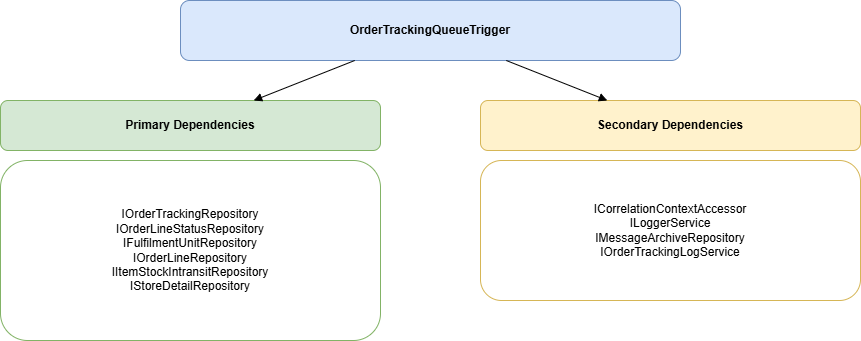

The diagram above was exported from draw.io. Its source (the exported page's mxGraphModel, read from the mxfile embedded in the PNG):
<mxGraphModel dx="2084" dy="1054" grid="1" gridSize="10" guides="1" tooltips="1" connect="1" arrows="1" fold="1" page="1" pageScale="1" pageWidth="850" pageHeight="1100" math="0" shadow="0">
  <root>
    <mxCell id="0" />
    <mxCell id="1" parent="0" />
    <mxCell id="o7LDrH7iV3wNFKj8tDT0-16" parent="1" style="rounded=1;whiteSpace=wrap;html=1;fillColor=#dae8fc;strokeColor=#6c8ebf;fontStyle=1;" value="OrderTrackingQueueTrigger" vertex="1">
      <mxGeometry height="60" width="500" x="590" y="240" as="geometry" />
    </mxCell>
    <mxCell id="o7LDrH7iV3wNFKj8tDT0-17" parent="1" style="rounded=1;whiteSpace=wrap;html=1;fillColor=#d5e8d4;strokeColor=#82b366;fontStyle=1;" value="Primary Dependencies" vertex="1">
      <mxGeometry height="50" width="380" x="410" y="340" as="geometry" />
    </mxCell>
    <mxCell id="o7LDrH7iV3wNFKj8tDT0-18" parent="1" style="rounded=1;whiteSpace=wrap;html=1;fillColor=#ffffff;strokeColor=#82b366;" value="IOrderTrackingRepository&#10;IOrderLineStatusRepository&#10;IFulfilmentUnitRepository&#10;IOrderLineRepository&#10;IItemStockIntransitRepository&#10;IStoreDetailRepository" vertex="1">
      <mxGeometry height="180" width="380" x="410" y="400" as="geometry" />
    </mxCell>
    <mxCell id="o7LDrH7iV3wNFKj8tDT0-19" parent="1" style="rounded=1;whiteSpace=wrap;html=1;fillColor=#fff2cc;strokeColor=#d6b656;fontStyle=1;" value="Secondary Dependencies" vertex="1">
      <mxGeometry height="50" width="380" x="890" y="340" as="geometry" />
    </mxCell>
    <mxCell id="o7LDrH7iV3wNFKj8tDT0-20" parent="1" style="rounded=1;whiteSpace=wrap;html=1;fillColor=#ffffff;strokeColor=#d6b656;" value="ICorrelationContextAccessor&#10;ILoggerService&#10;IMessageArchiveRepository&#10;IOrderTrackingLogService" vertex="1">
      <mxGeometry height="140" width="380" x="890" y="400" as="geometry" />
    </mxCell>
    <mxCell id="o7LDrH7iV3wNFKj8tDT0-21" edge="1" parent="1" source="o7LDrH7iV3wNFKj8tDT0-16" style="endArrow=block;html=1;" target="o7LDrH7iV3wNFKj8tDT0-17">
      <mxGeometry relative="1" as="geometry" />
    </mxCell>
    <mxCell id="o7LDrH7iV3wNFKj8tDT0-22" edge="1" parent="1" source="o7LDrH7iV3wNFKj8tDT0-16" style="endArrow=block;html=1;" target="o7LDrH7iV3wNFKj8tDT0-19">
      <mxGeometry relative="1" as="geometry" />
    </mxCell>
  </root>
</mxGraphModel>